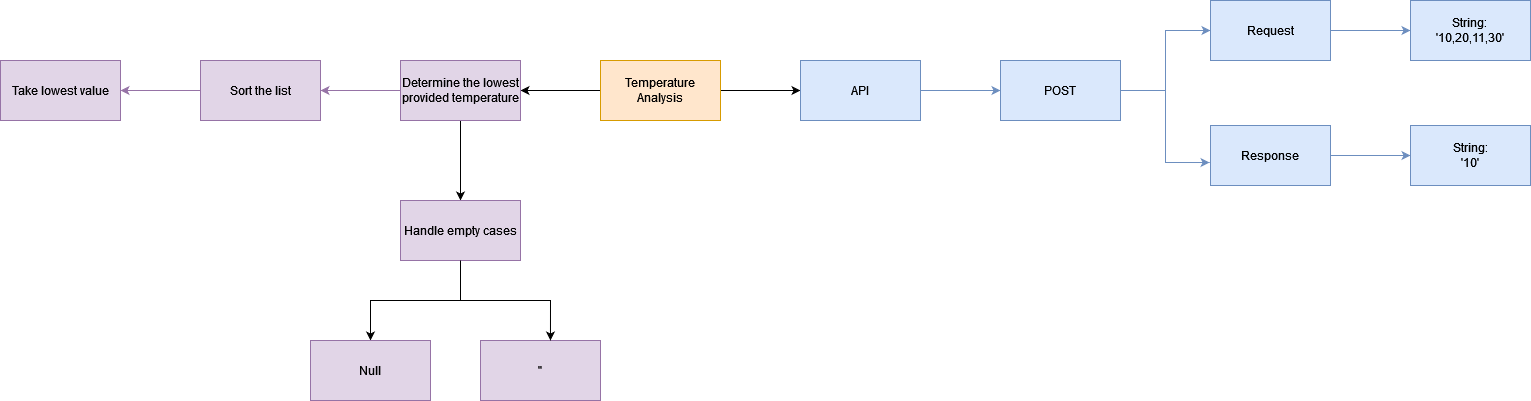

The diagram above was exported from draw.io. Its source (the exported page's mxGraphModel, read from the mxfile embedded in the PNG):
<mxGraphModel dx="2901" dy="1114" grid="1" gridSize="10" guides="1" tooltips="1" connect="1" arrows="1" fold="1" page="1" pageScale="1" pageWidth="827" pageHeight="1169" math="0" shadow="0">
  <root>
    <mxCell id="0" />
    <mxCell id="1" parent="0" />
    <mxCell id="C7yDicbrsYVRnC9tFznL-3" value="" style="edgeStyle=orthogonalEdgeStyle;rounded=0;orthogonalLoop=1;jettySize=auto;html=1;" edge="1" parent="1" source="C7yDicbrsYVRnC9tFznL-1" target="C7yDicbrsYVRnC9tFznL-2">
      <mxGeometry relative="1" as="geometry" />
    </mxCell>
    <mxCell id="C7yDicbrsYVRnC9tFznL-15" value="" style="edgeStyle=orthogonalEdgeStyle;rounded=0;orthogonalLoop=1;jettySize=auto;html=1;" edge="1" parent="1" source="C7yDicbrsYVRnC9tFznL-1" target="C7yDicbrsYVRnC9tFznL-14">
      <mxGeometry relative="1" as="geometry" />
    </mxCell>
    <mxCell id="C7yDicbrsYVRnC9tFznL-1" value="Temperature Analysis" style="rounded=0;whiteSpace=wrap;html=1;fillColor=#ffe6cc;strokeColor=#d79b00;" vertex="1" parent="1">
      <mxGeometry x="370" y="490" width="120" height="60" as="geometry" />
    </mxCell>
    <mxCell id="C7yDicbrsYVRnC9tFznL-5" value="" style="edgeStyle=orthogonalEdgeStyle;rounded=0;orthogonalLoop=1;jettySize=auto;html=1;fillColor=#dae8fc;strokeColor=#6c8ebf;" edge="1" parent="1" source="C7yDicbrsYVRnC9tFznL-2" target="C7yDicbrsYVRnC9tFznL-4">
      <mxGeometry relative="1" as="geometry" />
    </mxCell>
    <mxCell id="C7yDicbrsYVRnC9tFznL-2" value="API" style="whiteSpace=wrap;html=1;rounded=0;fillColor=#dae8fc;strokeColor=#6c8ebf;" vertex="1" parent="1">
      <mxGeometry x="570" y="490" width="120" height="60" as="geometry" />
    </mxCell>
    <mxCell id="C7yDicbrsYVRnC9tFznL-7" value="" style="edgeStyle=orthogonalEdgeStyle;rounded=0;orthogonalLoop=1;jettySize=auto;html=1;fillColor=#dae8fc;strokeColor=#6c8ebf;" edge="1" parent="1" source="C7yDicbrsYVRnC9tFznL-4" target="C7yDicbrsYVRnC9tFznL-6">
      <mxGeometry relative="1" as="geometry" />
    </mxCell>
    <mxCell id="C7yDicbrsYVRnC9tFznL-4" value="POST" style="whiteSpace=wrap;html=1;rounded=0;fillColor=#dae8fc;strokeColor=#6c8ebf;" vertex="1" parent="1">
      <mxGeometry x="770" y="490" width="120" height="60" as="geometry" />
    </mxCell>
    <mxCell id="C7yDicbrsYVRnC9tFznL-11" value="" style="edgeStyle=orthogonalEdgeStyle;rounded=0;orthogonalLoop=1;jettySize=auto;html=1;fillColor=#dae8fc;strokeColor=#6c8ebf;" edge="1" parent="1" source="C7yDicbrsYVRnC9tFznL-6" target="C7yDicbrsYVRnC9tFznL-10">
      <mxGeometry relative="1" as="geometry" />
    </mxCell>
    <mxCell id="C7yDicbrsYVRnC9tFznL-6" value="Request" style="whiteSpace=wrap;html=1;rounded=0;fillColor=#dae8fc;strokeColor=#6c8ebf;" vertex="1" parent="1">
      <mxGeometry x="980" y="430" width="120" height="60" as="geometry" />
    </mxCell>
    <mxCell id="C7yDicbrsYVRnC9tFznL-13" value="" style="edgeStyle=orthogonalEdgeStyle;rounded=0;orthogonalLoop=1;jettySize=auto;html=1;fillColor=#dae8fc;strokeColor=#6c8ebf;" edge="1" parent="1" source="C7yDicbrsYVRnC9tFznL-8" target="C7yDicbrsYVRnC9tFznL-12">
      <mxGeometry relative="1" as="geometry" />
    </mxCell>
    <mxCell id="C7yDicbrsYVRnC9tFznL-8" value="Response" style="whiteSpace=wrap;html=1;rounded=0;fillColor=#dae8fc;strokeColor=#6c8ebf;" vertex="1" parent="1">
      <mxGeometry x="980" y="555" width="120" height="60" as="geometry" />
    </mxCell>
    <mxCell id="C7yDicbrsYVRnC9tFznL-9" style="edgeStyle=orthogonalEdgeStyle;rounded=0;orthogonalLoop=1;jettySize=auto;html=1;exitX=1;exitY=0.5;exitDx=0;exitDy=0;entryX=-0.008;entryY=0.617;entryDx=0;entryDy=0;entryPerimeter=0;fillColor=#dae8fc;strokeColor=#6c8ebf;" edge="1" parent="1" source="C7yDicbrsYVRnC9tFznL-4" target="C7yDicbrsYVRnC9tFznL-8">
      <mxGeometry relative="1" as="geometry" />
    </mxCell>
    <mxCell id="C7yDicbrsYVRnC9tFznL-10" value="String:&lt;br&gt;'10,20,11,30'" style="whiteSpace=wrap;html=1;rounded=0;fillColor=#dae8fc;strokeColor=#6c8ebf;" vertex="1" parent="1">
      <mxGeometry x="1180" y="430" width="120" height="60" as="geometry" />
    </mxCell>
    <mxCell id="C7yDicbrsYVRnC9tFznL-12" value="&lt;div&gt;String:&lt;/div&gt;&lt;div&gt;'10'&lt;br&gt;&lt;/div&gt;" style="whiteSpace=wrap;html=1;rounded=0;fillColor=#dae8fc;strokeColor=#6c8ebf;" vertex="1" parent="1">
      <mxGeometry x="1180" y="555" width="120" height="60" as="geometry" />
    </mxCell>
    <mxCell id="C7yDicbrsYVRnC9tFznL-17" value="" style="edgeStyle=orthogonalEdgeStyle;rounded=0;orthogonalLoop=1;jettySize=auto;html=1;fillColor=#e1d5e7;strokeColor=#9673a6;" edge="1" parent="1" source="C7yDicbrsYVRnC9tFznL-14" target="C7yDicbrsYVRnC9tFznL-16">
      <mxGeometry relative="1" as="geometry" />
    </mxCell>
    <mxCell id="C7yDicbrsYVRnC9tFznL-21" value="" style="edgeStyle=orthogonalEdgeStyle;rounded=0;orthogonalLoop=1;jettySize=auto;html=1;" edge="1" parent="1" source="C7yDicbrsYVRnC9tFznL-14" target="C7yDicbrsYVRnC9tFznL-20">
      <mxGeometry relative="1" as="geometry" />
    </mxCell>
    <mxCell id="C7yDicbrsYVRnC9tFznL-14" value="Determine the lowest provided temperature" style="whiteSpace=wrap;html=1;rounded=0;fillColor=#e1d5e7;strokeColor=#9673a6;" vertex="1" parent="1">
      <mxGeometry x="170" y="490" width="120" height="60" as="geometry" />
    </mxCell>
    <mxCell id="C7yDicbrsYVRnC9tFznL-19" value="" style="edgeStyle=orthogonalEdgeStyle;rounded=0;orthogonalLoop=1;jettySize=auto;html=1;fillColor=#e1d5e7;strokeColor=#9673a6;" edge="1" parent="1" source="C7yDicbrsYVRnC9tFznL-16" target="C7yDicbrsYVRnC9tFznL-18">
      <mxGeometry relative="1" as="geometry" />
    </mxCell>
    <mxCell id="C7yDicbrsYVRnC9tFznL-16" value="Sort the list" style="whiteSpace=wrap;html=1;rounded=0;fillColor=#e1d5e7;strokeColor=#9673a6;" vertex="1" parent="1">
      <mxGeometry x="-30" y="490" width="120" height="60" as="geometry" />
    </mxCell>
    <mxCell id="C7yDicbrsYVRnC9tFznL-18" value="Take lowest value" style="whiteSpace=wrap;html=1;rounded=0;fillColor=#e1d5e7;strokeColor=#9673a6;" vertex="1" parent="1">
      <mxGeometry x="-230" y="490" width="120" height="60" as="geometry" />
    </mxCell>
    <mxCell id="C7yDicbrsYVRnC9tFznL-23" value="" style="edgeStyle=orthogonalEdgeStyle;rounded=0;orthogonalLoop=1;jettySize=auto;html=1;" edge="1" parent="1" source="C7yDicbrsYVRnC9tFznL-20" target="C7yDicbrsYVRnC9tFznL-22">
      <mxGeometry relative="1" as="geometry" />
    </mxCell>
    <mxCell id="C7yDicbrsYVRnC9tFznL-20" value="Handle empty cases" style="whiteSpace=wrap;html=1;fillColor=#e1d5e7;strokeColor=#9673a6;rounded=0;" vertex="1" parent="1">
      <mxGeometry x="170" y="630" width="120" height="60" as="geometry" />
    </mxCell>
    <mxCell id="C7yDicbrsYVRnC9tFznL-22" value="Null" style="whiteSpace=wrap;html=1;fillColor=#e1d5e7;strokeColor=#9673a6;rounded=0;" vertex="1" parent="1">
      <mxGeometry x="80" y="770" width="120" height="60" as="geometry" />
    </mxCell>
    <mxCell id="C7yDicbrsYVRnC9tFznL-24" value="''" style="whiteSpace=wrap;html=1;fillColor=#e1d5e7;strokeColor=#9673a6;rounded=0;" vertex="1" parent="1">
      <mxGeometry x="250" y="770" width="120" height="60" as="geometry" />
    </mxCell>
    <mxCell id="C7yDicbrsYVRnC9tFznL-25" style="edgeStyle=orthogonalEdgeStyle;rounded=0;orthogonalLoop=1;jettySize=auto;html=1;exitX=0.5;exitY=1;exitDx=0;exitDy=0;entryX=0.583;entryY=0;entryDx=0;entryDy=0;entryPerimeter=0;" edge="1" parent="1" source="C7yDicbrsYVRnC9tFznL-20" target="C7yDicbrsYVRnC9tFznL-24">
      <mxGeometry relative="1" as="geometry" />
    </mxCell>
  </root>
</mxGraphModel>